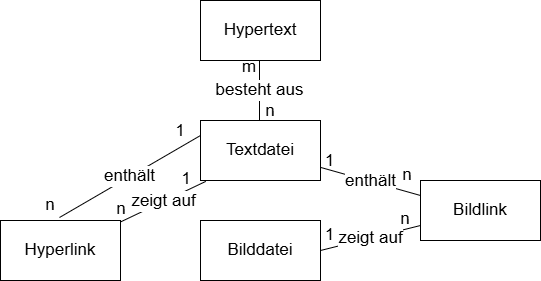

The diagram above was exported from draw.io. Its source (the exported page's mxGraphModel, read from the mxfile embedded in the PNG):
<mxGraphModel dx="702" dy="434" grid="1" gridSize="10" guides="1" tooltips="1" connect="1" arrows="1" fold="1" page="1" pageScale="1" pageWidth="827" pageHeight="1169" math="0" shadow="0">
  <root>
    <mxCell id="0" />
    <mxCell id="1" parent="0" />
    <mxCell id="0FRYuOGHyLcoe7ytRg7_-20" value="besteht aus" style="edgeStyle=orthogonalEdgeStyle;rounded=0;orthogonalLoop=1;jettySize=auto;html=1;entryX=0.5;entryY=0;entryDx=0;entryDy=0;endArrow=none;endFill=0;fontSize=17;" edge="1" parent="1">
      <mxGeometry relative="1" as="geometry">
        <mxPoint x="379" y="120" as="sourcePoint" />
        <mxPoint x="379" y="180" as="targetPoint" />
      </mxGeometry>
    </mxCell>
    <mxCell id="0FRYuOGHyLcoe7ytRg7_-1" value="Hypertext" style="rounded=0;whiteSpace=wrap;html=1;fontSize=17;" vertex="1" parent="1">
      <mxGeometry x="320" y="60" width="120" height="60" as="geometry" />
    </mxCell>
    <mxCell id="0FRYuOGHyLcoe7ytRg7_-11" value="enthält" style="rounded=0;orthogonalLoop=1;jettySize=auto;html=1;entryX=0;entryY=0.25;entryDx=0;entryDy=0;endArrow=none;endFill=0;fontSize=17;" edge="1" parent="1" source="0FRYuOGHyLcoe7ytRg7_-2" target="0FRYuOGHyLcoe7ytRg7_-4">
      <mxGeometry relative="1" as="geometry" />
    </mxCell>
    <mxCell id="0FRYuOGHyLcoe7ytRg7_-2" value="Textdatei" style="rounded=0;whiteSpace=wrap;html=1;fontSize=17;" vertex="1" parent="1">
      <mxGeometry x="320" y="180" width="120" height="60" as="geometry" />
    </mxCell>
    <mxCell id="0FRYuOGHyLcoe7ytRg7_-12" value="zeigt auf" style="rounded=0;orthogonalLoop=1;jettySize=auto;html=1;entryX=1;entryY=0.5;entryDx=0;entryDy=0;endArrow=none;endFill=0;fontSize=17;" edge="1" parent="1" source="0FRYuOGHyLcoe7ytRg7_-4" target="0FRYuOGHyLcoe7ytRg7_-6">
      <mxGeometry relative="1" as="geometry" />
    </mxCell>
    <mxCell id="0FRYuOGHyLcoe7ytRg7_-4" value="Bildlink" style="rounded=0;whiteSpace=wrap;html=1;fontSize=17;" vertex="1" parent="1">
      <mxGeometry x="540" y="240" width="120" height="60" as="geometry" />
    </mxCell>
    <mxCell id="0FRYuOGHyLcoe7ytRg7_-5" value="Hyperlink" style="rounded=0;whiteSpace=wrap;html=1;fontSize=17;" vertex="1" parent="1">
      <mxGeometry x="120" y="280" width="120" height="60" as="geometry" />
    </mxCell>
    <mxCell id="0FRYuOGHyLcoe7ytRg7_-6" value="Bilddatei" style="rounded=0;whiteSpace=wrap;html=1;fontSize=17;" vertex="1" parent="1">
      <mxGeometry x="320" y="280" width="120" height="60" as="geometry" />
    </mxCell>
    <mxCell id="0FRYuOGHyLcoe7ytRg7_-9" value="enthält" style="rounded=0;orthogonalLoop=1;jettySize=auto;html=1;endArrow=none;endFill=0;exitX=0;exitY=0.25;exitDx=0;exitDy=0;fontSize=17;" edge="1" parent="1" source="0FRYuOGHyLcoe7ytRg7_-2">
      <mxGeometry relative="1" as="geometry">
        <mxPoint x="319" y="228" as="sourcePoint" />
        <mxPoint x="179" y="277" as="targetPoint" />
      </mxGeometry>
    </mxCell>
    <mxCell id="0FRYuOGHyLcoe7ytRg7_-14" value="n" style="text;html=1;whiteSpace=wrap;strokeColor=none;fillColor=none;align=center;verticalAlign=middle;rounded=0;fontSize=17;" vertex="1" parent="1">
      <mxGeometry x="512" y="220" width="30" height="30" as="geometry" />
    </mxCell>
    <mxCell id="0FRYuOGHyLcoe7ytRg7_-15" value="1" style="text;html=1;whiteSpace=wrap;strokeColor=none;fillColor=none;align=center;verticalAlign=middle;rounded=0;fontSize=17;" vertex="1" parent="1">
      <mxGeometry x="270" y="176" width="60" height="30" as="geometry" />
    </mxCell>
    <mxCell id="0FRYuOGHyLcoe7ytRg7_-17" value="n" style="text;html=1;whiteSpace=wrap;strokeColor=none;fillColor=none;align=center;verticalAlign=middle;rounded=0;fontSize=17;" vertex="1" parent="1">
      <mxGeometry x="140" y="250" width="60" height="30" as="geometry" />
    </mxCell>
    <mxCell id="0FRYuOGHyLcoe7ytRg7_-18" value="1" style="text;html=1;whiteSpace=wrap;strokeColor=none;fillColor=none;align=center;verticalAlign=middle;rounded=0;fontSize=17;" vertex="1" parent="1">
      <mxGeometry x="432" y="206" width="35" height="30" as="geometry" />
    </mxCell>
    <mxCell id="0FRYuOGHyLcoe7ytRg7_-21" value="1" style="text;html=1;whiteSpace=wrap;strokeColor=none;fillColor=none;align=center;verticalAlign=middle;rounded=0;fontSize=17;" vertex="1" parent="1">
      <mxGeometry x="432" y="280" width="35" height="30" as="geometry" />
    </mxCell>
    <mxCell id="0FRYuOGHyLcoe7ytRg7_-22" value="n" style="text;html=1;whiteSpace=wrap;strokeColor=none;fillColor=none;align=center;verticalAlign=middle;rounded=0;fontSize=17;" vertex="1" parent="1">
      <mxGeometry x="510" y="264" width="30" height="30" as="geometry" />
    </mxCell>
    <mxCell id="0FRYuOGHyLcoe7ytRg7_-23" value="zeigt auf" style="rounded=0;orthogonalLoop=1;jettySize=auto;html=1;entryX=0.044;entryY=1.015;entryDx=0;entryDy=0;entryPerimeter=0;endArrow=none;endFill=0;fontSize=17;" edge="1" parent="1" source="0FRYuOGHyLcoe7ytRg7_-5" target="0FRYuOGHyLcoe7ytRg7_-2">
      <mxGeometry relative="1" as="geometry" />
    </mxCell>
    <mxCell id="0FRYuOGHyLcoe7ytRg7_-26" value="1" style="text;html=1;whiteSpace=wrap;strokeColor=none;fillColor=none;align=center;verticalAlign=middle;rounded=0;fontSize=17;" vertex="1" parent="1">
      <mxGeometry x="276" y="224" width="60" height="30" as="geometry" />
    </mxCell>
    <mxCell id="0FRYuOGHyLcoe7ytRg7_-27" value="n" style="text;html=1;whiteSpace=wrap;strokeColor=none;fillColor=none;align=center;verticalAlign=middle;rounded=0;fontSize=17;" vertex="1" parent="1">
      <mxGeometry x="211" y="254" width="60" height="30" as="geometry" />
    </mxCell>
    <mxCell id="0FRYuOGHyLcoe7ytRg7_-28" value="n" style="text;html=1;whiteSpace=wrap;strokeColor=none;fillColor=none;align=center;verticalAlign=middle;rounded=0;fontSize=17;" vertex="1" parent="1">
      <mxGeometry x="360" y="156" width="60" height="30" as="geometry" />
    </mxCell>
    <mxCell id="0FRYuOGHyLcoe7ytRg7_-29" value="m" style="text;html=1;whiteSpace=wrap;strokeColor=none;fillColor=none;align=center;verticalAlign=middle;rounded=0;fontSize=17;" vertex="1" parent="1">
      <mxGeometry x="339" y="112" width="60" height="30" as="geometry" />
    </mxCell>
  </root>
</mxGraphModel>